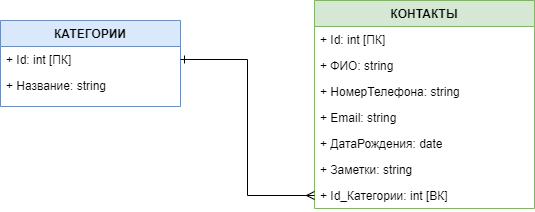

The diagram above was exported from draw.io. Its source (the exported page's mxGraphModel, read from the mxfile embedded in the PNG):
<mxGraphModel dx="1086" dy="798" grid="1" gridSize="10" guides="1" tooltips="1" connect="1" arrows="1" fold="1" page="1" pageScale="1" pageWidth="827" pageHeight="1169" math="0" shadow="0">
  <root>
    <mxCell id="0" />
    <mxCell id="1" parent="0" />
    <mxCell id="cat_header" value="КАТЕГОРИИ" style="swimlane;fontStyle=1;align=center;verticalAlign=top;childLayout=stackLayout;horizontal=1;startSize=26;horizontalStack=0;resizeParent=1;resizeParentMax=0;resizeLast=0;collapsible=1;marginBottom=0;fillColor=#dae8fc;strokeColor=#6c8ebf;" parent="1" vertex="1">
      <mxGeometry x="100" y="140" width="180" height="86" as="geometry" />
    </mxCell>
    <mxCell id="cat_pk" value="+ Id: int [ПК]" style="text;strokeColor=none;fillColor=none;align=left;verticalAlign=top;spacingLeft=4;spacingRight=4;overflow=hidden;rotatable=0;points=[[0,0.5],[1,0.5]];portConstraint=eastwest;" parent="cat_header" vertex="1">
      <mxGeometry y="26" width="180" height="26" as="geometry" />
    </mxCell>
    <mxCell id="cat_name" value="+ Название: string" style="text;strokeColor=none;fillColor=none;align=left;verticalAlign=top;spacingLeft=4;spacingRight=4;overflow=hidden;rotatable=0;points=[[0,0.5],[1,0.5]];portConstraint=eastwest;" parent="cat_header" vertex="1">
      <mxGeometry y="52" width="180" height="26" as="geometry" />
    </mxCell>
    <mxCell id="cont_header" value="КОНТАКТЫ" style="swimlane;fontStyle=1;align=center;verticalAlign=top;childLayout=stackLayout;horizontal=1;startSize=26;horizontalStack=0;resizeParent=1;resizeParentMax=0;resizeLast=0;collapsible=1;marginBottom=0;fillColor=#d5e8d4;strokeColor=#82b366;" parent="1" vertex="1">
      <mxGeometry x="414" y="120" width="220" height="208" as="geometry" />
    </mxCell>
    <mxCell id="c_pk" value="+ Id: int [ПК]" style="text;strokeColor=none;fillColor=none;align=left;verticalAlign=top;spacingLeft=4;spacingRight=4;overflow=hidden;rotatable=0;points=[[0,0.5],[1,0.5]];portConstraint=eastwest;" parent="cont_header" vertex="1">
      <mxGeometry y="26" width="220" height="26" as="geometry" />
    </mxCell>
    <mxCell id="c_fn" value="+ ФИО: string" style="text;strokeColor=none;fillColor=none;align=left;verticalAlign=top;spacingLeft=4;spacingRight=4;overflow=hidden;rotatable=0;points=[[0,0.5],[1,0.5]];portConstraint=eastwest;" parent="cont_header" vertex="1">
      <mxGeometry y="52" width="220" height="26" as="geometry" />
    </mxCell>
    <mxCell id="c_ph" value="+ НомерТелефона: string" style="text;strokeColor=none;fillColor=none;align=left;verticalAlign=top;spacingLeft=4;spacingRight=4;overflow=hidden;rotatable=0;points=[[0,0.5],[1,0.5]];portConstraint=eastwest;" parent="cont_header" vertex="1">
      <mxGeometry y="78" width="220" height="26" as="geometry" />
    </mxCell>
    <mxCell id="c_em" value="+ Email: string" style="text;strokeColor=none;fillColor=none;align=left;verticalAlign=top;spacingLeft=4;spacingRight=4;overflow=hidden;rotatable=0;points=[[0,0.5],[1,0.5]];portConstraint=eastwest;" parent="cont_header" vertex="1">
      <mxGeometry y="104" width="220" height="26" as="geometry" />
    </mxCell>
    <mxCell id="c_bd" value="+ ДатаРождения: date" style="text;strokeColor=none;fillColor=none;align=left;verticalAlign=top;spacingLeft=4;spacingRight=4;overflow=hidden;rotatable=0;points=[[0,0.5],[1,0.5]];portConstraint=eastwest;" parent="cont_header" vertex="1">
      <mxGeometry y="130" width="220" height="26" as="geometry" />
    </mxCell>
    <mxCell id="c_nt" value="+ Заметки: string" style="text;strokeColor=none;fillColor=none;align=left;verticalAlign=top;spacingLeft=4;spacingRight=4;overflow=hidden;rotatable=0;points=[[0,0.5],[1,0.5]];portConstraint=eastwest;" parent="cont_header" vertex="1">
      <mxGeometry y="156" width="220" height="26" as="geometry" />
    </mxCell>
    <mxCell id="c_fk" value="+ Id_Категории: int [ВК]" style="text;strokeColor=none;fillColor=none;align=left;verticalAlign=top;spacingLeft=4;spacingRight=4;overflow=hidden;rotatable=0;points=[[0,0.5],[1,0.5]];portConstraint=eastwest;" parent="cont_header" vertex="1">
      <mxGeometry y="182" width="220" height="26" as="geometry" />
    </mxCell>
    <mxCell id="edge1" style="edgeStyle=orthogonalEdgeStyle;rounded=0;orthogonalLoop=1;jettySize=auto;html=1;exitX=1;exitY=0.5;exitDx=0;exitDy=0;entryX=0;entryY=0.5;entryDx=0;entryDy=0;endArrow=ERmany;endFill=0;startArrow=ERone;startFill=0;" parent="1" source="cat_pk" target="c_fk" edge="1">
      <mxGeometry relative="1" as="geometry" />
    </mxCell>
  </root>
</mxGraphModel>